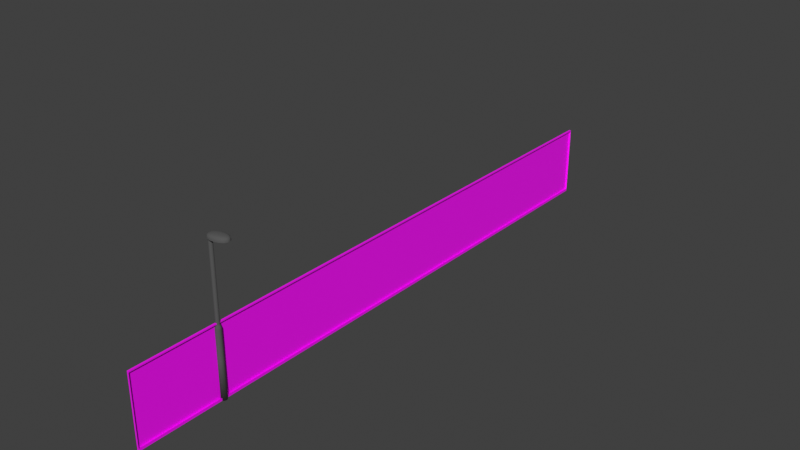 # Source: street_assets.blend  (saved by Blender 5.1.16; exported with 4.5.12 LTS)
import bpy
from mathutils import Matrix  # noqa: F401  (used for matrix-valued properties, if any)

bpy.ops.wm.read_factory_settings(use_empty=True)
scene = bpy.context.scene
scene.name = 'Scene'

# ---- collections
col_street_lamp = bpy.data.collections.new('street_lamp'); scene.collection.children.link(col_street_lamp)
col_fence = bpy.data.collections.new('fence'); scene.collection.children.link(col_fence)
col_helpers = bpy.data.collections.new('helpers'); scene.collection.children.link(col_helpers)

# ---- images (referenced by path relative to the original .blend; pixels are not part of the script)
import os
ASSET_DIR = os.environ.get("B2B_ASSET_DIR", "")  # directory of the original .blend (textures are referenced by path, not embedded)
HERE = os.path.dirname(os.path.abspath(__file__))  # packed textures are extracted next to this script under _unpacked/

def load_image(name, relpath, width, height, colorspace="sRGB"):
    """Load a texture the original file referenced (path relative to the .blend, or extracted next to this script)."""
    p = next((c for c in (os.path.join(HERE, relpath), os.path.join(ASSET_DIR, relpath)) if relpath and os.path.exists(c)), "")
    if p:
        img = bpy.data.images.load(p, check_existing=True)
        img.name = name
    else:  # same state as the original file: an image datablock whose file is absent (Cycles renders it pink)
        img = bpy.data.images.new(name, width, height)
        img.source = "FILE"
        img.filepath = "//" + (relpath or name)
    img.colorspace_settings.name = colorspace
    return img
img_fence_png_001 = load_image('fence.png.001', 'fence.png', 1024, 1024, 'sRGB')

# ---- materials (node trees are filled in below, after node groups)
mat_vertex_colors = bpy.data.materials.new('vertex_colors')
mat_fence_entrance_001 = bpy.data.materials.new('fence_entrance.001')

# ---- material node trees
mat_vertex_colors.use_nodes = True; mat_vertex_colors.node_tree.nodes.clear()
_N = mat_vertex_colors.node_tree.nodes; _L = mat_vertex_colors.node_tree.links
n0 = _N.new('ShaderNodeBsdfPrincipled'); n0.name = 'Principled BSDF'; n0.location = (-200, 100)
n0.inputs[2].default_value = 1.0
n1 = _N.new('ShaderNodeOutputMaterial'); n1.name = 'Material Output'; n1.location = (200, 100)
n2 = _N.new('ShaderNodeVertexColor'); n2.name = 'Color Attribute'; n2.location = (-390, 60)
_L.new(n0.outputs[0], n1.inputs[0])
_L.new(n2.outputs[0], n0.inputs[0])
n1.is_active_output = True
mat_fence_entrance_001.use_nodes = True; mat_fence_entrance_001.node_tree.nodes.clear()
_N = mat_fence_entrance_001.node_tree.nodes; _L = mat_fence_entrance_001.node_tree.links
n0 = _N.new('ShaderNodeBsdfPrincipled'); n0.name = 'Principled BSDF'; n0.location = (-200, 100)
n1 = _N.new('ShaderNodeOutputMaterial'); n1.name = 'Material Output'; n1.location = (200, 100)
n2 = _N.new('ShaderNodeTexImage'); n2.name = 'Image Texture'; n2.location = (-597, 73)
n2.image = img_fence_png_001
n3 = _N.new('ShaderNodeMapping'); n3.name = 'Mapping'; n3.location = (-777, 33)
n4 = _N.new('ShaderNodeTexCoord'); n4.name = 'Texture Coordinate'; n4.location = (-957, 33)
_L.new(n0.outputs[0], n1.inputs[0])
_L.new(n2.outputs[0], n0.inputs[0])
_L.new(n2.outputs[1], n0.inputs[4])
_L.new(n3.outputs[0], n2.inputs[0])
_L.new(n4.outputs[2], n3.inputs[0])
n1.is_active_output = True

# ---- world
world_world = bpy.data.worlds.new('World'); scene.world = world_world
world_world.use_nodes = True; world_world.node_tree.nodes.clear()
_N = world_world.node_tree.nodes; _L = world_world.node_tree.links
n0 = _N.new('ShaderNodeOutputWorld'); n0.name = 'World Output'; n0.location = (300, 300)
n1 = _N.new('ShaderNodeBackground'); n1.name = 'Background'; n1.location = (10, 300)
n1.inputs[0].default_value = (0.05088, 0.05088, 0.05088, 1.0)
_L.new(n1.outputs[0], n0.inputs[0])
n0.is_active_output = True
world_world.color = (0.05088, 0.05088, 0.05088)
world_world.use_sun_shadow = False
world_world.sun_shadow_jitter_overblur = 0.0

# ---- meshes
me_cylinder_001 = bpy.data.meshes.new('Cylinder.001')
me_cylinder_001.from_pydata([(1.234e-07, 0.1239, 0.0), (1.234e-07, 0.08211, 6.052), (0.07284, 0.1003, 0.0), (0.04826, 0.06643, 6.052), (0.1179, 0.03829, 0.0), (0.07809, 0.02537, 6.052), (0.1179, -0.03829, 0.0), (0.07809, -0.02537, 6.052), (0.07284, -0.1003, 0.0), (0.04826, -0.06643, 6.052), (1.234e-07, -0.1239, 0.0), (1.234e-07, -0.08211, 6.052), (-0.07284, -0.1003, 0.0), (-0.04826, -0.06643, 6.052), (-0.1179, -0.03829, 0.0), (-0.07809, -0.02537, 6.052), (-0.1179, 0.03829, 0.0), (-0.07809, 0.02537, 6.052), (-0.07284, 0.1003, 0.0), (-0.04826, 0.06643, 6.052), (0.0943, -0.1377, 6.207), (0.0943, 0.1377, 6.207), (0.5583, -0.1377, 6.207), (0.5583, 0.1377, 6.207), (0.01697, -0.1836, 6.052), (0.01697, 0.1836, 6.052), (0.6356, 0.1836, 6.052), (0.6356, -0.1836, 6.052), (0.01863, -0.1826, 6.103), (0.03022, -0.1757, 6.149), (0.05881, -0.1587, 6.185), (0.06046, -0.08168, 6.214), (0.04347, 0.0, 6.218), (0.06046, 0.08168, 6.214), (0.1887, 0.1578, 6.214), (0.3263, 0.1678, 6.218), (0.4639, 0.1578, 6.214), (0.5921, 0.08168, 6.214), (0.6091, 0.0, 6.218), (0.5921, -0.08168, 6.214), (0.4639, -0.1578, 6.214), (0.3263, -0.1678, 6.218), (0.1887, -0.1578, 6.214), (0.05881, 0.1587, 6.185), (0.03022, 0.1757, 6.149), (0.01863, 0.1826, 6.103), (0.5938, 0.1587, 6.185), (0.6224, 0.1757, 6.149), (0.634, 0.1826, 6.103), (0.5938, -0.1587, 6.185), (0.6224, -0.1757, 6.149), (0.634, -0.1826, 6.103), (0.4955, -0.2352, 6.052), (0.3263, -0.2524, 6.052), (0.1571, -0.2352, 6.052), (0.7226, 0.1004, 6.052), (0.7516, 3.48e-09, 6.052), (0.7226, -0.1004, 6.052), (0.1571, 0.2352, 6.052), (0.3263, 0.2524, 6.052), (0.4955, 0.2352, 6.052), (-0.07002, -0.1004, 6.052), (-0.09902, -3.48e-09, 6.052), (-0.07002, 0.1004, 6.052), (-0.06793, -0.09985, 6.103), (-0.05324, -0.09606, 6.149), (-0.01404, -0.0876, 6.187), (-0.09679, 3.262e-09, 6.103), (-0.08112, 1.74e-09, 6.15), (-0.0387, 8.7e-10, 6.189), (-0.06793, 0.09985, 6.103), (-0.05324, 0.09606, 6.149), (-0.01404, 0.0876, 6.187), (0.158, 0.234, 6.103), (0.1644, 0.2252, 6.149), (0.1787, 0.202, 6.187), (0.3263, 0.2511, 6.103), (0.3263, 0.2418, 6.15), (0.3263, 0.2166, 6.189), (0.4945, 0.234, 6.103), (0.4882, 0.2252, 6.149), (0.4739, 0.202, 6.187), (0.7205, 0.09985, 6.103), (0.7058, 0.09606, 6.149), (0.6666, 0.0876, 6.187), (0.7494, -3.262e-09, 6.103), (0.7337, 0.0, 6.15), (0.6913, -8.7e-10, 6.189), (0.7205, -0.09985, 6.103), (0.7058, -0.09606, 6.149), (0.6666, -0.0876, 6.187), (0.4945, -0.234, 6.103), (0.4882, -0.2252, 6.149), (0.4739, -0.202, 6.187), (0.3263, -0.2511, 6.103), (0.3263, -0.2418, 6.15), (0.3263, -0.2166, 6.189), (0.158, -0.234, 6.103), (0.1644, -0.2252, 6.149), (0.1787, -0.202, 6.187), (0.473, 0.08705, 6.23), (0.3263, 0.09173, 6.236), (0.1796, 0.08705, 6.23), (0.4809, -1.522e-09, 6.236), (0.3263, 2.61e-09, 6.242), (0.1717, 1.957e-09, 6.236), (0.473, -0.08705, 6.23), (0.3263, -0.09173, 6.236), (0.1796, -0.08705, 6.23), (1.234e-07, 0.08211, 2.89), (0.04826, 0.06643, 2.89), (0.07809, 0.02537, 2.89), (0.07809, -0.02537, 2.89), (0.04826, -0.06643, 2.89), (1.234e-07, -0.08211, 2.89), (-0.04826, -0.06643, 2.89), (-0.07809, -0.02537, 2.89), (-0.07809, 0.02537, 2.89), (-0.04826, 0.06643, 2.89), (0.07284, 0.1003, 2.77), (0.1179, 0.03829, 2.77), (0.1179, -0.03829, 2.77), (0.07284, -0.1003, 2.77), (1.234e-07, -0.1239, 2.77), (-0.07284, -0.1003, 2.77), (-0.1179, -0.03829, 2.77), (-0.1179, 0.03829, 2.77), (-0.07284, 0.1003, 2.77), (1.234e-07, 0.1239, 2.77), (0.07284, 0.1003, 2.715), (0.1179, 0.03829, 2.715), (0.1179, -0.03829, 2.715), (0.07284, -0.1003, 2.715), (1.234e-07, -0.1239, 2.715), (-0.07284, -0.1003, 2.715), (-0.1179, -0.03829, 2.715), (-0.1179, 0.03829, 2.715), (-0.07284, 0.1003, 2.715), (1.234e-07, 0.1239, 2.715), (1.234e-07, 0.08211, 2.929), (0.04826, 0.06643, 2.929), (0.07809, 0.02537, 2.929), (0.07809, -0.02537, 2.929), (0.04826, -0.06643, 2.929), (1.234e-07, -0.08211, 2.929), (-0.04826, -0.06643, 2.929), (-0.07809, -0.02537, 2.929), (-0.07809, 0.02537, 2.929), (-0.04826, 0.06643, 2.929), (1.234e-07, 0.1152, 2.797), (-0.06773, 0.09322, 2.797), (-0.1096, 0.03561, 2.797), (-0.1096, -0.03561, 2.797), (-0.06773, -0.09322, 2.797), (1.234e-07, -0.1152, 2.797), (0.06773, -0.09322, 2.797), (0.1096, -0.03561, 2.797), (0.1096, 0.03561, 2.797), (0.06773, 0.09322, 2.797), (1.234e-07, 0.09102, 2.873), (0.0535, 0.07364, 2.873), (0.08657, 0.02813, 2.873), (0.08657, -0.02813, 2.873), (0.0535, -0.07364, 2.873), (1.234e-07, -0.09102, 2.873), (-0.0535, -0.07364, 2.873), (-0.08657, -0.02813, 2.873), (-0.08657, 0.02813, 2.873), (-0.0535, 0.07364, 2.873), (0.07284, 0.1003, 1.558), (0.1179, 0.03829, 1.558), (0.1179, -0.03829, 1.558), (0.07284, -0.1003, 1.558), (1.234e-07, -0.1239, 1.558), (-0.07284, -0.1003, 1.558), (-0.1179, -0.03829, 1.558), (-0.1179, 0.03829, 1.558), (-0.07284, 0.1003, 1.558), (1.234e-07, 0.1239, 1.558)], [], [(139, 1, 3, 140), (140, 3, 5, 141), (141, 5, 7, 142), (142, 7, 9, 143), (143, 9, 11, 144), (144, 11, 13, 145), (145, 13, 15, 146), (146, 15, 17, 147), (3, 1, 19, 17, 15, 13, 11, 9, 7, 5), (147, 17, 19, 148), (148, 19, 1, 139), (64, 65, 68, 67), (65, 66, 69, 68), (67, 68, 71, 70), (68, 69, 72, 71), (24, 28, 64, 61), (28, 29, 65, 64), (29, 30, 66, 65), (30, 20, 31, 66), (66, 31, 32, 69), (69, 32, 33, 72), (72, 33, 21, 43), (71, 72, 43, 44), (70, 71, 44, 45), (63, 70, 45, 25), (62, 67, 70, 63), (61, 64, 67, 62), (73, 74, 77, 76), (74, 75, 78, 77), (76, 77, 80, 79), (77, 78, 81, 80), (25, 45, 73, 58), (45, 44, 74, 73), (44, 43, 75, 74), (43, 21, 34, 75), (75, 34, 35, 78), (78, 35, 36, 81), (81, 36, 23, 46), (80, 81, 46, 47), (79, 80, 47, 48), (60, 79, 48, 26), (59, 76, 79, 60), (58, 73, 76, 59), (82, 83, 86, 85), (83, 84, 87, 86), (85, 86, 89, 88), (86, 87, 90, 89), (26, 48, 82, 55), (48, 47, 83, 82), (47, 46, 84, 83), (46, 23, 37, 84), (84, 37, 38, 87), (87, 38, 39, 90), (90, 39, 22, 49), (89, 90, 49, 50), (88, 89, 50, 51), (57, 88, 51, 27), (56, 85, 88, 57), (55, 82, 85, 56), (91, 92, 95, 94), (92, 93, 96, 95), (94, 95, 98, 97), (95, 96, 99, 98), (27, 51, 91, 52), (51, 50, 92, 91), (50, 49, 93, 92), (49, 22, 40, 93), (93, 40, 41, 96), (96, 41, 42, 99), (99, 42, 20, 30), (98, 99, 30, 29), (97, 98, 29, 28), (54, 97, 28, 24), (53, 94, 97, 54), (52, 91, 94, 53), (100, 101, 104, 103), (101, 102, 105, 104), (103, 104, 107, 106), (104, 105, 108, 107), (23, 36, 100, 37), (36, 35, 101, 100), (35, 34, 102, 101), (34, 21, 33, 102), (102, 33, 32, 105), (105, 32, 31, 108), (108, 31, 20, 42), (107, 108, 42, 41), (106, 107, 41, 40), (39, 106, 40, 22), (38, 103, 106, 39), (37, 100, 103, 38), (168, 118, 109, 159), (167, 117, 118, 168), (166, 116, 117, 167), (165, 115, 116, 166), (164, 114, 115, 165), (163, 113, 114, 164), (162, 112, 113, 163), (161, 111, 112, 162), (160, 110, 111, 161), (159, 109, 110, 160), (138, 128, 119, 129), (129, 119, 120, 130), (130, 120, 121, 131), (131, 121, 122, 132), (132, 122, 123, 133), (133, 123, 124, 134), (134, 124, 125, 135), (135, 125, 126, 136), (136, 126, 127, 137), (137, 127, 128, 138), (177, 137, 138, 178), (176, 136, 137, 177), (175, 135, 136, 176), (174, 134, 135, 175), (173, 133, 134, 174), (172, 132, 133, 173), (171, 131, 132, 172), (170, 130, 131, 171), (169, 129, 130, 170), (178, 138, 129, 169), (118, 148, 139, 109), (117, 147, 148, 118), (116, 146, 147, 117), (115, 145, 146, 116), (114, 144, 145, 115), (113, 143, 144, 114), (112, 142, 143, 113), (111, 141, 142, 112), (110, 140, 141, 111), (109, 139, 140, 110), (158, 160, 161, 157), (157, 161, 162, 156), (156, 162, 163, 155), (155, 163, 164, 154), (154, 164, 165, 153), (153, 165, 166, 152), (152, 166, 167, 151), (151, 167, 168, 150), (150, 168, 159, 149), (128, 149, 158, 119), (119, 158, 157, 120), (120, 157, 156, 121), (121, 156, 155, 122), (122, 155, 154, 123), (123, 154, 153, 124), (124, 153, 152, 125), (125, 152, 151, 126), (126, 151, 150, 127), (127, 150, 149, 128), (149, 159, 160, 158), (0, 178, 169, 2), (2, 169, 170, 4), (4, 170, 171, 6), (6, 171, 172, 8), (8, 172, 173, 10), (10, 173, 174, 12), (12, 174, 175, 14), (14, 175, 176, 16), (16, 176, 177, 18), (18, 177, 178, 0)])
me_cylinder_001.polygons.foreach_set('use_smooth', [True] * 161)
_uv = me_cylinder_001.uv_layers.new(name='UVMap')
_uv.uv.foreach_set('vector', [1.0, 1.159, 1.0, 1.862, 0.9, 1.862, 0.9, 1.159, 0.9, 1.159, 0.9, 1.862, 0.8, 1.862, 0.8, 1.159, 0.8, 1.159, 0.8, 1.862, 0.7, 1.862, 0.7, 1.159, 0.7, 1.159, 0.7, 1.862, 0.6, 1.862, 0.6, 1.159, 0.6, 1.159, 0.6, 1.862, 0.5, 1.862, 0.5, 1.159, 0.5, 1.159, 0.5, 1.862, 0.4, 1.862, 0.4, 1.159, 0.4, 1.159, 0.4, 1.862, 0.3, 1.862, 0.3, 1.159, 0.3, 1.159, 0.3, 1.862, 0.2, 1.862, 0.2, 1.159, 0.3911, 0.4442, 0.25, 0.49, 0.1089, 0.4442, 0.02175, 0.3242, 0.02175, 0.1758, 0.1089, 0.05584, 0.25, 0.01, 0.3911, 0.05584, 0.4783, 0.1758, 0.4783, 0.3242, 0.2, 1.159, 0.2, 1.862, 0.1, 1.862, 0.1, 1.159, 0.1, 1.159, 0.1, 1.862, -7.1e-08, 1.862, -7.281e-08, 1.159, 0.5312, 0.0625, 0.5625, 0.0625, 0.5625, 0.125, 0.5313, 0.125, 0.5625, 0.0625, 0.5938, 0.0625, 0.5938, 0.125, 0.5625, 0.125, 0.5313, 0.125, 0.5625, 0.125, 0.5625, 0.1875, 0.5313, 0.1875, 0.5625, 0.125, 0.5938, 0.125, 0.5938, 0.1875, 0.5625, 0.1875, 0.5, 0.0, 0.5313, 0.0, 0.5312, 0.0625, 0.5, 0.0625, 0.5313, 0.0, 0.5625, 0.0, 0.5625, 0.0625, 0.5312, 0.0625, 0.5625, 0.0, 0.5938, 0.0, 0.5938, 0.0625, 0.5625, 0.0625, 0.5938, 0.0, 0.625, 0.0, 0.625, 0.0625, 0.5938, 0.0625, 0.5938, 0.0625, 0.625, 0.0625, 0.625, 0.125, 0.5938, 0.125, 0.5938, 0.125, 0.625, 0.125, 0.625, 0.1875, 0.5938, 0.1875, 0.5938, 0.1875, 0.625, 0.1875, 0.625, 0.25, 0.5938, 0.25, 0.5625, 0.1875, 0.5938, 0.1875, 0.5938, 0.25, 0.5625, 0.25, 0.5313, 0.1875, 0.5625, 0.1875, 0.5625, 0.25, 0.5313, 0.25, 0.5, 0.1875, 0.5313, 0.1875, 0.5313, 0.25, 0.5, 0.25, 0.5, 0.125, 0.5313, 0.125, 0.5313, 0.1875, 0.5, 0.1875, 0.5, 0.0625, 0.5312, 0.0625, 0.5313, 0.125, 0.5, 0.125, 0.5313, 0.3125, 0.5625, 0.3125, 0.5625, 0.375, 0.5313, 0.375, 0.5625, 0.3125, 0.5938, 0.3125, 0.5938, 0.375, 0.5625, 0.375, 0.5313, 0.375, 0.5625, 0.375, 0.5626, 0.4375, 0.5313, 0.4375, 0.5625, 0.375, 0.5938, 0.375, 0.5939, 0.4375, 0.5626, 0.4375, 0.5, 0.25, 0.5313, 0.25, 0.5313, 0.3125, 0.5, 0.3125, 0.5313, 0.25, 0.5625, 0.25, 0.5625, 0.3125, 0.5313, 0.3125, 0.5625, 0.25, 0.5938, 0.25, 0.5938, 0.3125, 0.5625, 0.3125, 0.5938, 0.25, 0.625, 0.25, 0.625, 0.3125, 0.5938, 0.3125, 0.5938, 0.3125, 0.625, 0.3125, 0.625, 0.375, 0.5938, 0.375, 0.5938, 0.375, 0.625, 0.375, 0.625, 0.4375, 0.5939, 0.4375, 0.5939, 0.4375, 0.625, 0.4375, 0.625, 0.5, 0.5951, 0.5, 0.5626, 0.4375, 0.5939, 0.4375, 0.5951, 0.5, 0.5629, 0.5, 0.5313, 0.4375, 0.5626, 0.4375, 0.5629, 0.5, 0.5313, 0.5, 0.5, 0.4375, 0.5313, 0.4375, 0.5313, 0.5, 0.5, 0.5, 0.5, 0.375, 0.5313, 0.375, 0.5313, 0.4375, 0.5, 0.4375, 0.5, 0.3125, 0.5313, 0.3125, 0.5313, 0.375, 0.5, 0.375, 0.5314, 0.5625, 0.5637, 0.5625, 0.5642, 0.625, 0.5315, 0.625, 0.5637, 0.5625, 0.5984, 0.5625, 0.6, 0.625, 0.5642, 0.625, 0.5315, 0.625, 0.5642, 0.625, 0.5637, 0.6875, 0.5314, 0.6875, 0.5642, 0.625, 0.6, 0.625, 0.5984, 0.6875, 0.5637, 0.6875, 0.5, 0.5, 0.5313, 0.5, 0.5314, 0.5625, 0.5, 0.5625, 0.5313, 0.5, 0.5629, 0.5, 0.5637, 0.5625, 0.5314, 0.5625, 0.5629, 0.5, 0.5951, 0.5, 0.5984, 0.5625, 0.5637, 0.5625, 0.5951, 0.5, 0.625, 0.5, 0.6394, 0.5625, 0.5984, 0.5625, 0.5984, 0.5625, 0.6394, 0.5625, 0.6424, 0.625, 0.6, 0.625, 0.6, 0.625, 0.6424, 0.625, 0.6394, 0.6875, 0.5984, 0.6875, 0.5984, 0.6875, 0.6394, 0.6875, 0.625, 0.75, 0.5951, 0.75, 0.5637, 0.6875, 0.5984, 0.6875, 0.5951, 0.75, 0.5629, 0.75, 0.5314, 0.6875, 0.5637, 0.6875, 0.5629, 0.75, 0.5313, 0.75, 0.5, 0.6875, 0.5314, 0.6875, 0.5313, 0.75, 0.5, 0.75, 0.5, 0.625, 0.5315, 0.625, 0.5314, 0.6875, 0.5, 0.6875, 0.5, 0.5625, 0.5314, 0.5625, 0.5315, 0.625, 0.5, 0.625, 0.5313, 0.8125, 0.5626, 0.8125, 0.5625, 0.875, 0.5313, 0.875, 0.5626, 0.8125, 0.5939, 0.8125, 0.5938, 0.875, 0.5625, 0.875, 0.5313, 0.875, 0.5625, 0.875, 0.5625, 0.9375, 0.5312, 0.9375, 0.5625, 0.875, 0.5938, 0.875, 0.5938, 0.9375, 0.5625, 0.9375, 0.5, 0.75, 0.5313, 0.75, 0.5313, 0.8125, 0.5, 0.8125, 0.5313, 0.75, 0.5629, 0.75, 0.5626, 0.8125, 0.5313, 0.8125, 0.5629, 0.75, 0.5951, 0.75, 0.5939, 0.8125, 0.5626, 0.8125, 0.5951, 0.75, 0.625, 0.75, 0.625, 0.8125, 0.5939, 0.8125, 0.5939, 0.8125, 0.625, 0.8125, 0.625, 0.875, 0.5938, 0.875, 0.5938, 0.875, 0.625, 0.875, 0.625, 0.9375, 0.5938, 0.9375, 0.5938, 0.9375, 0.625, 0.9375, 0.625, 1.0, 0.5938, 1.0, 0.5625, 0.9375, 0.5938, 0.9375, 0.5938, 1.0, 0.5625, 1.0, 0.5312, 0.9375, 0.5625, 0.9375, 0.5625, 1.0, 0.5313, 1.0, 0.5, 0.9375, 0.5312, 0.9375, 0.5313, 1.0, 0.5, 1.0, 0.5, 0.875, 0.5313, 0.875, 0.5312, 0.9375, 0.5, 0.9375, 0.5, 0.8125, 0.5313, 0.8125, 0.5313, 0.875, 0.5, 0.875, 0.692, 0.5625, 0.7512, 0.5625, 0.7517, 0.625, 0.6938, 0.625, 0.7512, 0.5625, 0.8126, 0.5625, 0.8127, 0.625, 0.7517, 0.625, 0.6938, 0.625, 0.7517, 0.625, 0.7512, 0.6875, 0.692, 0.6875, 0.7517, 0.625, 0.8127, 0.625, 0.8126, 0.6875, 0.7512, 0.6875, 0.625, 0.5, 0.6875, 0.5, 0.692, 0.5625, 0.6394, 0.5625, 0.6875, 0.5, 0.75, 0.5, 0.7512, 0.5625, 0.692, 0.5625, 0.75, 0.5, 0.8125, 0.5, 0.8126, 0.5625, 0.7512, 0.5625, 0.8125, 0.5, 0.875, 0.5, 0.875, 0.5625, 0.8126, 0.5625, 0.8126, 0.5625, 0.875, 0.5625, 0.875, 0.625, 0.8127, 0.625, 0.8127, 0.625, 0.875, 0.625, 0.875, 0.6875, 0.8126, 0.6875, 0.8126, 0.6875, 0.875, 0.6875, 0.875, 0.75, 0.8125, 0.75, 0.7512, 0.6875, 0.8126, 0.6875, 0.8125, 0.75, 0.75, 0.75, 0.692, 0.6875, 0.7512, 0.6875, 0.75, 0.75, 0.6875, 0.75, 0.6394, 0.6875, 0.692, 0.6875, 0.6875, 0.75, 0.625, 0.75, 0.6424, 0.625, 0.6938, 0.625, 0.692, 0.6875, 0.6394, 0.6875, 0.6394, 0.5625, 0.692, 0.5625, 0.6938, 0.625, 0.6424, 0.625, 0.1054, 1.146, 0.1, 1.15, -7.283e-08, 1.15, -0.005428, 1.146, 0.2054, 1.146, 0.2, 1.15, 0.1, 1.15, 0.09457, 1.146, 0.3054, 1.146, 0.3, 1.15, 0.2, 1.15, 0.1946, 1.146, 0.4054, 1.146, 0.4, 1.15, 0.3, 1.15, 0.2946, 1.146, 0.5054, 1.146, 0.5, 1.15, 0.4, 1.15, 0.3946, 1.146, 0.6054, 1.146, 0.6, 1.15, 0.5, 1.15, 0.4946, 1.146, 0.7054, 1.146, 0.7, 1.15, 0.6, 1.15, 0.5946, 1.146, 0.8054, 1.146, 0.8, 1.15, 0.7, 1.15, 0.6946, 1.146, 0.9054, 1.146, 0.9, 1.15, 0.8, 1.15, 0.7946, 1.146, 1.005, 1.146, 1.0, 1.15, 0.9, 1.15, 0.8946, 1.146, 1.025, 1.111, 1.025, 1.123, 0.8745, 1.123, 0.8745, 1.111, 0.9255, 1.111, 0.9255, 1.123, 0.7745, 1.123, 0.7745, 1.111, 0.8255, 1.111, 0.8255, 1.123, 0.6745, 1.123, 0.6745, 1.111, 0.7255, 1.111, 0.7255, 1.123, 0.5745, 1.123, 0.5745, 1.111, 0.6255, 1.111, 0.6255, 1.123, 0.4745, 1.123, 0.4745, 1.111, 0.5255, 1.111, 0.5255, 1.123, 0.3745, 1.123, 0.3745, 1.111, 0.4255, 1.111, 0.4255, 1.123, 0.2745, 1.123, 0.2745, 1.111, 0.3255, 1.111, 0.3255, 1.123, 0.1745, 1.123, 0.1745, 1.111, 0.2255, 1.111, 0.2255, 1.123, 0.07454, 1.123, 0.07454, 1.111, 0.1255, 1.111, 0.1255, 1.123, -0.02546, 1.123, -0.02546, 1.111, 0.1255, 0.8505, 0.1255, 1.111, -0.02546, 1.111, -0.02546, 0.8505, 0.2255, 0.8505, 0.2255, 1.111, 0.07454, 1.111, 0.07454, 0.8505, 0.3255, 0.8505, 0.3255, 1.111, 0.1745, 1.111, 0.1745, 0.8505, 0.4255, 0.8505, 0.4255, 1.111, 0.2745, 1.111, 0.2745, 0.8505, 0.5255, 0.8505, 0.5255, 1.111, 0.3745, 1.111, 0.3745, 0.8505, 0.6255, 0.8505, 0.6255, 1.111, 0.4745, 1.111, 0.4745, 0.8505, 0.7255, 0.8505, 0.7255, 1.111, 0.5745, 1.111, 0.5745, 0.8505, 0.8255, 0.8505, 0.8255, 1.111, 0.6745, 1.111, 0.6745, 0.8505, 0.9255, 0.8505, 0.9255, 1.111, 0.7745, 1.111, 0.7745, 0.8505, 1.025, 0.8505, 1.025, 1.111, 0.8745, 1.111, 0.8745, 0.8505, 0.1, 1.15, 0.1, 1.159, -7.281e-08, 1.159, -7.283e-08, 1.15, 0.2, 1.15, 0.2, 1.159, 0.1, 1.159, 0.1, 1.15, 0.3, 1.15, 0.3, 1.159, 0.2, 1.159, 0.2, 1.15, 0.4, 1.15, 0.4, 1.159, 0.3, 1.159, 0.3, 1.15, 0.5, 1.15, 0.5, 1.159, 0.4, 1.159, 0.4, 1.15, 0.6, 1.15, 0.6, 1.159, 0.5, 1.159, 0.5, 1.15, 0.7, 1.15, 0.7, 1.159, 0.6, 1.159, 0.6, 1.15, 0.8, 1.15, 0.8, 1.159, 0.7, 1.159, 0.7, 1.15, 0.9, 1.15, 0.9, 1.159, 0.8, 1.159, 0.8, 1.15, 1.0, 1.15, 1.0, 1.159, 0.9, 1.159, 0.9, 1.15, 0.9202, 1.132, 0.9054, 1.146, 0.7946, 1.146, 0.7798, 1.132, 0.8202, 1.132, 0.8054, 1.146, 0.6946, 1.146, 0.6798, 1.132, 0.7202, 1.132, 0.7054, 1.146, 0.5946, 1.146, 0.5798, 1.132, 0.6202, 1.132, 0.6054, 1.146, 0.4946, 1.146, 0.4798, 1.132, 0.5202, 1.132, 0.5054, 1.146, 0.3946, 1.146, 0.3798, 1.132, 0.4202, 1.132, 0.4054, 1.146, 0.2946, 1.146, 0.2798, 1.132, 0.3202, 1.132, 0.3054, 1.146, 0.1946, 1.146, 0.1798, 1.132, 0.2202, 1.132, 0.2054, 1.146, 0.09457, 1.146, 0.07984, 1.132, 0.1202, 1.132, 0.1054, 1.146, -0.005428, 1.146, -0.02016, 1.132, 1.025, 1.126, 1.02, 1.132, 0.8798, 1.132, 0.8745, 1.126, 0.9255, 1.126, 0.9202, 1.132, 0.7798, 1.132, 0.7745, 1.126, 0.8255, 1.126, 0.8202, 1.132, 0.6798, 1.132, 0.6745, 1.126, 0.7255, 1.126, 0.7202, 1.132, 0.5798, 1.132, 0.5745, 1.126, 0.6255, 1.126, 0.6202, 1.132, 0.4798, 1.132, 0.4745, 1.126, 0.5255, 1.126, 0.5202, 1.132, 0.3798, 1.132, 0.3745, 1.126, 0.4255, 1.126, 0.4202, 1.132, 0.2798, 1.132, 0.2745, 1.126, 0.3255, 1.126, 0.3202, 1.132, 0.1798, 1.132, 0.1745, 1.126, 0.2255, 1.126, 0.2202, 1.132, 0.07984, 1.132, 0.07454, 1.126, 0.1255, 1.126, 0.1202, 1.132, -0.02016, 1.132, -0.02546, 1.126, 1.02, 1.132, 1.005, 1.146, 0.8946, 1.146, 0.8798, 1.132, 1.025, 0.5, 1.025, 0.8505, 0.8745, 0.8505, 0.8745, 0.5, 0.9255, 0.5, 0.9255, 0.8505, 0.7745, 0.8505, 0.7745, 0.5, 0.8255, 0.5, 0.8255, 0.8505, 0.6745, 0.8505, 0.6745, 0.5, 0.7255, 0.5, 0.7255, 0.8505, 0.5745, 0.8505, 0.5745, 0.5, 0.6255, 0.5, 0.6255, 0.8505, 0.4745, 0.8505, 0.4745, 0.5, 0.5255, 0.5, 0.5255, 0.8505, 0.3745, 0.8505, 0.3745, 0.5, 0.4255, 0.5, 0.4255, 0.8505, 0.2745, 0.8505, 0.2745, 0.5, 0.3255, 0.5, 0.3255, 0.8505, 0.1745, 0.8505, 0.1745, 0.5, 0.2255, 0.5, 0.2255, 0.8505, 0.07454, 0.8505, 0.07454, 0.5, 0.1255, 0.5, 0.1255, 0.8505, -0.02546, 0.8505, -0.02546, 0.5])
_ca = me_cylinder_001.color_attributes.new('Attribute', 'BYTE_COLOR', 'CORNER')
_ca.data.foreach_set('color', [0.08866, 0.08866, 0.08866, 1.0, 0.08866, 0.08866, 0.08866, 1.0, 0.08866, 0.08866, 0.08866, 1.0, 0.08866, 0.08866, 0.08866, 1.0, 0.08866, 0.08866, 0.08866, 1.0, 0.08866, 0.08866, 0.08866, 1.0, 0.08866, 0.08866, 0.08866, 1.0, 0.08866, 0.08866, 0.08866, 1.0, 0.08866, 0.08866, 0.08866, 1.0, 0.08866, 0.08866, 0.08866, 1.0, 0.08866, 0.08866, 0.08866, 1.0, 0.08866, 0.08866, 0.08866, 1.0, 0.08866, 0.08866, 0.08866, 1.0, 0.08866, 0.08866, 0.08866, 1.0, 0.08866, 0.08866, 0.08866, 1.0, 0.08866, 0.08866, 0.08866, 1.0, 0.08866, 0.08866, 0.08866, 1.0, 0.08866, 0.08866, 0.08866, 1.0, 0.08866, 0.08866, 0.08866, 1.0, 0.08866, 0.08866, 0.08866, 1.0, 0.08866, 0.08866, 0.08866, 1.0, 0.08866, 0.08866, 0.08866, 1.0, 0.08866, 0.08866, 0.08866, 1.0, 0.08866, 0.08866, 0.08866, 1.0, 0.08866, 0.08866, 0.08866, 1.0, 0.08866, 0.08866, 0.08866, 1.0, 0.08866, 0.08866, 0.08866, 1.0, 0.08866, 0.08866, 0.08866, 1.0, 0.08866, 0.08866, 0.08866, 1.0, 0.08866, 0.08866, 0.08866, 1.0, 0.08866, 0.08866, 0.08866, 1.0, 0.08866, 0.08866, 0.08866, 1.0, 0.08866, 0.08866, 0.08866, 1.0, 0.08866, 0.08866, 0.08866, 1.0, 0.08866, 0.08866, 0.08866, 1.0, 0.08866, 0.08866, 0.08866, 1.0, 0.08866, 0.08866, 0.08866, 1.0, 0.08866, 0.08866, 0.08866, 1.0, 0.08866, 0.08866, 0.08866, 1.0, 0.08866, 0.08866, 0.08866, 1.0, 0.08866, 0.08866, 0.08866, 1.0, 0.08866, 0.08866, 0.08866, 1.0, 0.08866, 0.08866, 0.08866, 1.0, 0.08866, 0.08866, 0.08866, 1.0, 0.08866, 0.08866, 0.08866, 1.0, 0.08866, 0.08866, 0.08866, 1.0, 0.08866, 0.08866, 0.08866, 1.0, 0.08866, 0.08866, 0.08866, 1.0, 0.08866, 0.08866, 0.08866, 1.0, 0.08866, 0.08866, 0.08866, 1.0, 0.08866, 0.08866, 0.08866, 1.0, 0.08866, 0.08866, 0.08866, 1.0, 0.08866, 0.08866, 0.08866, 1.0, 0.08866, 0.08866, 0.08866, 1.0, 0.08866, 0.08866, 0.08866, 1.0, 0.08866, 0.08866, 0.08866, 1.0, 0.08866, 0.08866, 0.08866, 1.0, 0.08866, 0.08866, 0.08866, 1.0, 0.08866, 0.08866, 0.08866, 1.0, 0.08866, 0.08866, 0.08866, 1.0, 0.08866, 0.08866, 0.08866, 1.0, 0.08866, 0.08866, 0.08866, 1.0, 0.08866, 0.08866, 0.08866, 1.0, 0.08866, 0.08866, 0.08866, 1.0, 0.08866, 0.08866, 0.08866, 1.0, 0.08866, 0.08866, 0.08866, 1.0, 0.08866, 0.08866, 0.08866, 1.0, 0.08866, 0.08866, 0.08866, 1.0, 0.08866, 0.08866, 0.08866, 1.0, 0.08866, 0.08866, 0.08866, 1.0, 0.08866, 0.08866, 0.08866, 1.0, 0.08866, 0.08866, 0.08866, 1.0, 0.08866, 0.08866, 0.08866, 1.0, 0.08866, 0.08866, 0.08866, 1.0, 0.08866, 0.08866, 0.08866, 1.0, 0.08866, 0.08866, 0.08866, 1.0, 0.08866, 0.08866, 0.08866, 1.0, 0.08866, 0.08866, 0.08866, 1.0, 0.08866, 0.08866, 0.08866, 1.0, 0.08866, 0.08866, 0.08866, 1.0, 0.08866, 0.08866, 0.08866, 1.0, 0.08866, 0.08866, 0.08866, 1.0, 0.08866, 0.08866, 0.08866, 1.0, 0.08866, 0.08866, 0.08866, 1.0, 0.08866, 0.08866, 0.08866, 1.0, 0.08866, 0.08866, 0.08866, 1.0, 0.08866, 0.08866, 0.08866, 1.0, 0.08866, 0.08866, 0.08866, 1.0, 0.08866, 0.08866, 0.08866, 1.0, 0.08866, 0.08866, 0.08866, 1.0, 0.08866, 0.08866, 0.08866, 1.0, 0.08866, 0.08866, 0.08866, 1.0, 0.08866, 0.08866, 0.08866, 1.0, 0.08866, 0.08866, 0.08866, 1.0, 0.08866, 0.08866, 0.08866, 1.0, 0.08866, 0.08866, 0.08866, 1.0, 0.08866, 0.08866, 0.08866, 1.0, 0.08866, 0.08866, 0.08866, 1.0, 0.08866, 0.08866, 0.08866, 1.0, 0.08866, 0.08866, 0.08866, 1.0, 0.08866, 0.08866, 0.08866, 1.0, 0.08866, 0.08866, 0.08866, 1.0, 0.08866, 0.08866, 0.08866, 1.0, 0.08866, 0.08866, 0.08866, 1.0, 0.08866, 0.08866, 0.08866, 1.0, 0.08866, 0.08866, 0.08866, 1.0, 0.08866, 0.08866, 0.08866, 1.0, 0.08866, 0.08866, 0.08866, 1.0, 0.08866, 0.08866, 0.08866, 1.0, 0.08866, 0.08866, 0.08866, 1.0, 0.08866, 0.08866, 0.08866, 1.0, 0.08866, 0.08866, 0.08866, 1.0, 0.08866, 0.08866, 0.08866, 1.0, 0.08866, 0.08866, 0.08866, 1.0, 0.08866, 0.08866, 0.08866, 1.0, 0.08866, 0.08866, 0.08866, 1.0, 0.08866, 0.08866, 0.08866, 1.0, 0.08866, 0.08866, 0.08866, 1.0, 0.08866, 0.08866, 0.08866, 1.0, 0.08866, 0.08866, 0.08866, 1.0, 0.08866, 0.08866, 0.08866, 1.0, 0.08866, 0.08866, 0.08866, 1.0, 0.08866, 0.08866, 0.08866, 1.0, 0.08866, 0.08866, 0.08866, 1.0, 0.08866, 0.08866, 0.08866, 1.0, 0.08866, 0.08866, 0.08866, 1.0, 0.08866, 0.08866, 0.08866, 1.0, 0.08866, 0.08866, 0.08866, 1.0, 0.08866, 0.08866, 0.08866, 1.0, 0.08866, 0.08866, 0.08866, 1.0, 0.08866, 0.08866, 0.08866, 1.0, 0.08866, 0.08866, 0.08866, 1.0, 0.08866, 0.08866, 0.08866, 1.0, 0.08866, 0.08866, 0.08866, 1.0, 0.08866, 0.08866, 0.08866, 1.0, 0.08866, 0.08866, 0.08866, 1.0, 0.08866, 0.08866, 0.08866, 1.0, 0.08866, 0.08866, 0.08866, 1.0, 0.08866, 0.08866, 0.08866, 1.0, 0.08866, 0.08866, 0.08866, 1.0, 0.08866, 0.08866, 0.08866, 1.0, 0.08866, 0.08866, 0.08866, 1.0, 0.08866, 0.08866, 0.08866, 1.0, 0.08866, 0.08866, 0.08866, 1.0, 0.08866, 0.08866, 0.08866, 1.0, 0.08866, 0.08866, 0.08866, 1.0, 0.08866, 0.08866, 0.08866, 1.0, 0.08866, 0.08866, 0.08866, 1.0, 0.08866, 0.08866, 0.08866, 1.0, 0.08866, 0.08866, 0.08866, 1.0, 0.08866, 0.08866, 0.08866, 1.0, 0.08866, 0.08866, 0.08866, 1.0, 0.08866, 0.08866, 0.08866, 1.0, 0.08866, 0.08866, 0.08866, 1.0, 0.08866, 0.08866, 0.08866, 1.0, 0.08866, 0.08866, 0.08866, 1.0, 0.08866, 0.08866, 0.08866, 1.0, 0.08866, 0.08866, 0.08866, 1.0, 0.08866, 0.08866, 0.08866, 1.0, 0.08866, 0.08866, 0.08866, 1.0, 0.08866, 0.08866, 0.08866, 1.0, 0.08866, 0.08866, 0.08866, 1.0, 0.08866, 0.08866, 0.08866, 1.0, 0.08866, 0.08866, 0.08866, 1.0, 0.08866, 0.08866, 0.08866, 1.0, 0.08866, 0.08866, 0.08866, 1.0, 0.08866, 0.08866, 0.08866, 1.0, 0.08866, 0.08866, 0.08866, 1.0, 0.08866, 0.08866, 0.08866, 1.0, 0.08866, 0.08866, 0.08866, 1.0, 0.08866, 0.08866, 0.08866, 1.0, 0.08866, 0.08866, 0.08866, 1.0, 0.08866, 0.08866, 0.08866, 1.0, 0.08866, 0.08866, 0.08866, 1.0, 0.08866, 0.08866, 0.08866, 1.0, 0.08866, 0.08866, 0.08866, 1.0, 0.08866, 0.08866, 0.08866, 1.0, 0.08866, 0.08866, 0.08866, 1.0, 0.08866, 0.08866, 0.08866, 1.0, 0.08866, 0.08866, 0.08866, 1.0, 0.08866, 0.08866, 0.08866, 1.0, 0.08866, 0.08866, 0.08866, 1.0, 0.08866, 0.08866, 0.08866, 1.0, 0.08866, 0.08866, 0.08866, 1.0, 0.08866, 0.08866, 0.08866, 1.0, 0.08866, 0.08866, 0.08866, 1.0, 0.08866, 0.08866, 0.08866, 1.0, 0.08866, 0.08866, 0.08866, 1.0, 0.08866, 0.08866, 0.08866, 1.0, 0.08866, 0.08866, 0.08866, 1.0, 0.08866, 0.08866, 0.08866, 1.0, 0.08866, 0.08866, 0.08866, 1.0, 0.08866, 0.08866, 0.08866, 1.0, 0.08866, 0.08866, 0.08866, 1.0, 0.08866, 0.08866, 0.08866, 1.0, 0.08866, 0.08866, 0.08866, 1.0, 0.08866, 0.08866, 0.08866, 1.0, 0.08866, 0.08866, 0.08866, 1.0, 0.08866, 0.08866, 0.08866, 1.0, 0.08866, 0.08866, 0.08866, 1.0, 0.08866, 0.08866, 0.08866, 1.0, 0.08866, 0.08866, 0.08866, 1.0, 0.08866, 0.08866, 0.08866, 1.0, 0.08866, 0.08866, 0.08866, 1.0, 0.08866, 0.08866, 0.08866, 1.0, 0.08866, 0.08866, 0.08866, 1.0, 0.08866, 0.08866, 0.08866, 1.0, 0.08866, 0.08866, 0.08866, 1.0, 0.08866, 0.08866, 0.08866, 1.0, 0.08866, 0.08866, 0.08866, 1.0, 0.08866, 0.08866, 0.08866, 1.0, 0.08866, 0.08866, 0.08866, 1.0, 0.08866, 0.08866, 0.08866, 1.0, 0.08866, 0.08866, 0.08866, 1.0, 0.08866, 0.08866, 0.08866, 1.0, 0.08866, 0.08866, 0.08866, 1.0, 0.08866, 0.08866, 0.08866, 1.0, 0.08866, 0.08866, 0.08866, 1.0, 0.08866, 0.08866, 0.08866, 1.0, 0.08866, 0.08866, 0.08866, 1.0, 0.08866, 0.08866, 0.08866, 1.0, 0.08866, 0.08866, 0.08866, 1.0, 0.08866, 0.08866, 0.08866, 1.0, 0.08866, 0.08866, 0.08866, 1.0, 0.08866, 0.08866, 0.08866, 1.0, 0.08866, 0.08866, 0.08866, 1.0, 0.08866, 0.08866, 0.08866, 1.0, 0.08866, 0.08866, 0.08866, 1.0, 0.08866, 0.08866, 0.08866, 1.0, 0.08866, 0.08866, 0.08866, 1.0, 0.08866, 0.08866, 0.08866, 1.0, 0.08866, 0.08866, 0.08866, 1.0, 0.08866, 0.08866, 0.08866, 1.0, 0.08866, 0.08866, 0.08866, 1.0, 0.08866, 0.08866, 0.08866, 1.0, 0.08866, 0.08866, 0.08866, 1.0, 0.08866, 0.08866, 0.08866, 1.0, 0.08866, 0.08866, 0.08866, 1.0, 0.08866, 0.08866, 0.08866, 1.0, 0.08866, 0.08866, 0.08866, 1.0, 0.08866, 0.08866, 0.08866, 1.0, 0.08866, 0.08866, 0.08866, 1.0, 0.08866, 0.08866, 0.08866, 1.0, 0.08866, 0.08866, 0.08866, 1.0, 0.08866, 0.08866, 0.08866, 1.0, 0.08866, 0.08866, 0.08866, 1.0, 0.08866, 0.08866, 0.08866, 1.0, 0.08866, 0.08866, 0.08866, 1.0, 0.08866, 0.08866, 0.08866, 1.0, 0.08866, 0.08866, 0.08866, 1.0, 0.08866, 0.08866, 0.08866, 1.0, 0.08866, 0.08866, 0.08866, 1.0, 0.08866, 0.08866, 0.08866, 1.0, 0.08866, 0.08866, 0.08866, 1.0, 0.08866, 0.08866, 0.08866, 1.0, 0.08866, 0.08866, 0.08866, 1.0, 0.08866, 0.08866, 0.08866, 1.0, 0.08866, 0.08866, 0.08866, 1.0, 0.08866, 0.08866, 0.08866, 1.0, 0.08866, 0.08866, 0.08866, 1.0, 0.08866, 0.08866, 0.08866, 1.0, 0.08866, 0.08866, 0.08866, 1.0, 0.08866, 0.08866, 0.08866, 1.0, 0.08866, 0.08866, 0.08866, 1.0, 0.08866, 0.08866, 0.08866, 1.0, 0.08866, 0.08866, 0.08866, 1.0, 0.08866, 0.08866, 0.08866, 1.0, 0.08866, 0.08866, 0.08866, 1.0, 0.08866, 0.08866, 0.08866, 1.0, 0.08866, 0.08866, 0.08866, 1.0, 0.08866, 0.08866, 0.08866, 1.0, 0.08866, 0.08866, 0.08866, 1.0, 0.08866, 0.08866, 0.08866, 1.0, 0.08866, 0.08866, 0.08866, 1.0, 0.08866, 0.08866, 0.08866, 1.0, 0.08866, 0.08866, 0.08866, 1.0, 0.08866, 0.08866, 0.08866, 1.0, 0.08866, 0.08866, 0.08866, 1.0, 0.08866, 0.08866, 0.08866, 1.0, 0.08866, 0.08866, 0.08866, 1.0, 0.08866, 0.08866, 0.08866, 1.0, 0.08866, 0.08866, 0.08866, 1.0, 0.08866, 0.08866, 0.08866, 1.0, 0.08866, 0.08866, 0.08866, 1.0, 0.08866, 0.08866, 0.08866, 1.0, 0.08866, 0.08866, 0.08866, 1.0, 0.08866, 0.08866, 0.08866, 1.0, 0.08866, 0.08866, 0.08866, 1.0, 0.08866, 0.08866, 0.08866, 1.0, 0.08866, 0.08866, 0.08866, 1.0, 0.08866, 0.08866, 0.08866, 1.0, 0.08866, 0.08866, 0.08866, 1.0, 0.08866, 0.08866, 0.08866, 1.0, 0.08866, 0.08866, 0.08866, 1.0, 0.08866, 0.08866, 0.08866, 1.0, 0.08866, 0.08866, 0.08866, 1.0, 0.08866, 0.08866, 0.08866, 1.0, 0.08866, 0.08866, 0.08866, 1.0, 0.08866, 0.08866, 0.08866, 1.0, 0.08866, 0.08866, 0.08866, 1.0, 0.08866, 0.08866, 0.08866, 1.0, 0.08866, 0.08866, 0.08866, 1.0, 0.08866, 0.08866, 0.08866, 1.0, 0.08866, 0.08866, 0.08866, 1.0, 0.08866, 0.08866, 0.08866, 1.0, 0.08866, 0.08866, 0.08866, 1.0, 0.08866, 0.08866, 0.08866, 1.0, 0.08866, 0.08866, 0.08866, 1.0, 0.08866, 0.08866, 0.08866, 1.0, 0.08866, 0.08866, 0.08866, 1.0, 0.08866, 0.08866, 0.08866, 1.0, 0.08866, 0.08866, 0.08866, 1.0, 0.08866, 0.08866, 0.08866, 1.0, 0.08866, 0.08866, 0.08866, 1.0, 0.08866, 0.08866, 0.08866, 1.0, 0.08866, 0.08866, 0.08866, 1.0, 0.08866, 0.08866, 0.08866, 1.0, 0.08866, 0.08866, 0.08866, 1.0, 0.08866, 0.08866, 0.08866, 1.0, 0.08866, 0.08866, 0.08866, 1.0, 0.08866, 0.08866, 0.08866, 1.0, 0.08866, 0.08866, 0.08866, 1.0, 0.08866, 0.08866, 0.08866, 1.0, 0.08866, 0.08866, 0.08866, 1.0, 0.08866, 0.08866, 0.08866, 1.0, 0.08866, 0.08866, 0.08866, 1.0, 0.08866, 0.08866, 0.08866, 1.0, 0.08866, 0.08866, 0.08866, 1.0, 0.08866, 0.08866, 0.08866, 1.0, 0.08866, 0.08866, 0.08866, 1.0, 0.08866, 0.08866, 0.08866, 1.0, 0.08866, 0.08866, 0.08866, 1.0, 0.08866, 0.08866, 0.08866, 1.0, 0.08866, 0.08866, 0.08866, 1.0, 0.08866, 0.08866, 0.08866, 1.0, 0.08866, 0.08866, 0.08866, 1.0, 0.08866, 0.08866, 0.08866, 1.0, 0.08866, 0.08866, 0.08866, 1.0, 0.08866, 0.08866, 0.08866, 1.0, 0.08866, 0.08866, 0.08866, 1.0, 0.08866, 0.08866, 0.08866, 1.0, 0.08866, 0.08866, 0.08866, 1.0, 0.08866, 0.08866, 0.08866, 1.0, 0.08866, 0.08866, 0.08866, 1.0, 0.08866, 0.08866, 0.08866, 1.0, 0.08866, 0.08866, 0.08866, 1.0, 0.08866, 0.08866, 0.08866, 1.0, 0.08866, 0.08866, 0.08866, 1.0, 0.08866, 0.08866, 0.08866, 1.0, 0.08866, 0.08866, 0.08866, 1.0, 0.08866, 0.08866, 0.08866, 1.0, 0.08866, 0.08866, 0.08866, 1.0, 0.08866, 0.08866, 0.08866, 1.0, 0.08866, 0.08866, 0.08866, 1.0, 0.08866, 0.08866, 0.08866, 1.0, 0.08866, 0.08866, 0.08866, 1.0, 0.08866, 0.08866, 0.08866, 1.0, 0.08866, 0.08866, 0.08866, 1.0, 0.08866, 0.08866, 0.08866, 1.0, 0.08866, 0.08866, 0.08866, 1.0, 0.08866, 0.08866, 0.08866, 1.0, 0.08866, 0.08866, 0.08866, 1.0, 0.08866, 0.08866, 0.08866, 1.0, 0.08866, 0.08866, 0.08866, 1.0, 0.08866, 0.08866, 0.08866, 1.0, 0.08866, 0.08866, 0.08866, 1.0, 0.08866, 0.08866, 0.08866, 1.0, 0.08866, 0.08866, 0.08866, 1.0, 0.08866, 0.08866, 0.08866, 1.0, 0.08866, 0.08866, 0.08866, 1.0, 0.08866, 0.08866, 0.08866, 1.0, 0.08866, 0.08866, 0.08866, 1.0, 0.08866, 0.08866, 0.08866, 1.0, 0.08866, 0.08866, 0.08866, 1.0, 0.08866, 0.08866, 0.08866, 1.0, 0.08866, 0.08866, 0.08866, 1.0, 0.08866, 0.08866, 0.08866, 1.0, 0.08866, 0.08866, 0.08866, 1.0, 0.08866, 0.08866, 0.08866, 1.0, 0.08866, 0.08866, 0.08866, 1.0, 0.08866, 0.08866, 0.08866, 1.0, 0.08866, 0.08866, 0.08866, 1.0, 0.08866, 0.08866, 0.08866, 1.0, 0.08866, 0.08866, 0.08866, 1.0, 0.08866, 0.08866, 0.08866, 1.0, 0.08866, 0.08866, 0.08866, 1.0, 0.08866, 0.08866, 0.08866, 1.0, 0.08866, 0.08866, 0.08866, 1.0, 0.08866, 0.08866, 0.08866, 1.0, 0.08866, 0.08866, 0.08866, 1.0, 0.08866, 0.08866, 0.08866, 1.0, 0.08866, 0.08866, 0.08866, 1.0, 0.08866, 0.08866, 0.08866, 1.0, 0.08866, 0.08866, 0.08866, 1.0, 0.08866, 0.08866, 0.08866, 1.0, 0.08866, 0.08866, 0.08866, 1.0, 0.08866, 0.08866, 0.08866, 1.0, 0.08866, 0.08866, 0.08866, 1.0, 0.08866, 0.08866, 0.08866, 1.0, 0.08866, 0.08866, 0.08866, 1.0, 0.08866, 0.08866, 0.08866, 1.0, 0.08866, 0.08866, 0.08866, 1.0, 0.08866, 0.08866, 0.08866, 1.0, 0.08866, 0.08866, 0.08866, 1.0, 0.08866, 0.08866, 0.08866, 1.0, 0.08866, 0.08866, 0.08866, 1.0, 0.08866, 0.08866, 0.08866, 1.0, 0.08866, 0.08866, 0.08866, 1.0, 0.08866, 0.08866, 0.08866, 1.0, 0.08866, 0.08866, 0.08866, 1.0, 0.08866, 0.08866, 0.08866, 1.0, 0.08866, 0.08866, 0.08866, 1.0, 0.08866, 0.08866, 0.08866, 1.0, 0.08866, 0.08866, 0.08866, 1.0, 0.08866, 0.08866, 0.08866, 1.0, 0.08866, 0.08866, 0.08866, 1.0, 0.08866, 0.08866, 0.08866, 1.0, 0.08866, 0.08866, 0.08866, 1.0, 0.08866, 0.08866, 0.08866, 1.0, 0.08866, 0.08866, 0.08866, 1.0, 0.08866, 0.08866, 0.08866, 1.0, 0.08866, 0.08866, 0.08866, 1.0, 0.08866, 0.08866, 0.08866, 1.0, 0.08866, 0.08866, 0.08866, 1.0, 0.08866, 0.08866, 0.08866, 1.0, 0.08866, 0.08866, 0.08866, 1.0, 0.08866, 0.08866, 0.08866, 1.0, 0.08866, 0.08866, 0.08866, 1.0, 0.08866, 0.08866, 0.08866, 1.0, 0.08866, 0.08866, 0.08866, 1.0, 0.08866, 0.08866, 0.08866, 1.0, 0.08866, 0.08866, 0.08866, 1.0, 0.08866, 0.08866, 0.08866, 1.0, 0.08866, 0.08866, 0.08866, 1.0, 0.08866, 0.08866, 0.08866, 1.0, 0.08866, 0.08866, 0.08866, 1.0, 0.08866, 0.08866, 0.08866, 1.0, 0.08866, 0.08866, 0.08866, 1.0, 0.08866, 0.08866, 0.08866, 1.0, 0.08866, 0.08866, 0.08866, 1.0, 0.08866, 0.08866, 0.08866, 1.0, 0.08866, 0.08866, 0.08866, 1.0, 0.08866, 0.08866, 0.08866, 1.0, 0.08866, 0.08866, 0.08866, 1.0, 0.08866, 0.08866, 0.08866, 1.0, 0.08866, 0.08866, 0.08866, 1.0, 0.08866, 0.08866, 0.08866, 1.0, 0.08866, 0.08866, 0.08866, 1.0, 0.08866, 0.08866, 0.08866, 1.0, 0.08866, 0.08866, 0.08866, 1.0, 0.08866, 0.08866, 0.08866, 1.0, 0.08866, 0.08866, 0.08866, 1.0, 0.08866, 0.08866, 0.08866, 1.0, 0.08866, 0.08866, 0.08866, 1.0, 0.08866, 0.08866, 0.08866, 1.0, 0.08866, 0.08866, 0.08866, 1.0, 0.08866, 0.08866, 0.08866, 1.0, 0.08866, 0.08866, 0.08866, 1.0, 0.08866, 0.08866, 0.08866, 1.0, 0.08866, 0.08866, 0.08866, 1.0, 0.08866, 0.08866, 0.08866, 1.0, 0.08866, 0.08866, 0.08866, 1.0, 0.08866, 0.08866, 0.08866, 1.0, 0.08866, 0.08866, 0.08866, 1.0, 0.08866, 0.08866, 0.08866, 1.0, 0.08866, 0.08866, 0.08866, 1.0, 0.08866, 0.08866, 0.08866, 1.0, 0.08866, 0.08866, 0.08866, 1.0, 0.08866, 0.08866, 0.08866, 1.0, 0.08866, 0.08866, 0.08866, 1.0, 0.08866, 0.08866, 0.08866, 1.0, 0.08866, 0.08866, 0.08866, 1.0, 0.08866, 0.08866, 0.08866, 1.0, 0.08866, 0.08866, 0.08866, 1.0, 0.08866, 0.08866, 0.08866, 1.0, 0.08866, 0.08866, 0.08866, 1.0, 0.08866, 0.08866, 0.08866, 1.0, 0.08866, 0.08866, 0.08866, 1.0, 0.08866, 0.08866, 0.08866, 1.0, 0.08866, 0.08866, 0.08866, 1.0, 0.08866, 0.08866, 0.08866, 1.0, 0.08866, 0.08866, 0.08866, 1.0, 0.08866, 0.08866, 0.08866, 1.0, 0.08866, 0.08866, 0.08866, 1.0, 0.08866, 0.08866, 0.08866, 1.0, 0.08866, 0.08866, 0.08866, 1.0, 0.08866, 0.08866, 0.08866, 1.0, 0.08866, 0.08866, 0.08866, 1.0, 0.08866, 0.08866, 0.08866, 1.0, 0.08866, 0.08866, 0.08866, 1.0, 0.08866, 0.08866, 0.08866, 1.0, 0.08866, 0.08866, 0.08866, 1.0, 0.08866, 0.08866, 0.08866, 1.0, 0.08866, 0.08866, 0.08866, 1.0, 0.08866, 0.08866, 0.08866, 1.0, 0.08866, 0.08866, 0.08866, 1.0, 0.08866, 0.08866, 0.08866, 1.0, 0.08866, 0.08866, 0.08866, 1.0, 0.08866, 0.08866, 0.08866, 1.0, 0.08866, 0.08866, 0.08866, 1.0, 0.08866, 0.08866, 0.08866, 1.0, 0.08866, 0.08866, 0.08866, 1.0, 0.08866, 0.08866, 0.08866, 1.0, 0.08866, 0.08866, 0.08866, 1.0, 0.08866, 0.08866, 0.08866, 1.0, 0.08866, 0.08866, 0.08866, 1.0, 0.08866, 0.08866, 0.08866, 1.0, 0.08866, 0.08866, 0.08866, 1.0, 0.08866, 0.08866, 0.08866, 1.0, 0.08866, 0.08866, 0.08866, 1.0, 0.08866, 0.08866, 0.08866, 1.0, 0.08866, 0.08866, 0.08866, 1.0, 0.08866, 0.08866, 0.08866, 1.0, 0.08866, 0.08866, 0.08866, 1.0, 0.08866, 0.08866, 0.08866, 1.0, 0.08866, 0.08866, 0.08866, 1.0, 0.08866, 0.08866, 0.08866, 1.0, 0.08866, 0.08866, 0.08866, 1.0, 0.08866, 0.08866, 0.08866, 1.0, 0.08866, 0.08866, 0.08866, 1.0, 0.08866, 0.08866, 0.08866, 1.0, 0.08866, 0.08866, 0.08866, 1.0, 0.08866, 0.08866, 0.08866, 1.0, 0.08866, 0.08866, 0.08866, 1.0, 0.08866, 0.08866, 0.08866, 1.0, 0.08866, 0.08866, 0.08866, 1.0, 0.08866, 0.08866, 0.08866, 1.0, 0.08866, 0.08866, 0.08866, 1.0, 0.08866, 0.08866, 0.08866, 1.0, 0.08866, 0.08866, 0.08866, 1.0, 0.08866, 0.08866, 0.08866, 1.0, 0.08866, 0.08866, 0.08866, 1.0, 0.08866, 0.08866, 0.08866, 1.0, 0.08866, 0.08866, 0.08866, 1.0, 0.08866, 0.08866, 0.08866, 1.0, 0.08866, 0.08866, 0.08866, 1.0, 0.08866, 0.08866, 0.08866, 1.0, 0.08866, 0.08866, 0.08866, 1.0, 0.08866, 0.08866, 0.08866, 1.0, 0.08866, 0.08866, 0.08866, 1.0, 0.08866, 0.08866, 0.08866, 1.0, 0.08866, 0.08866, 0.08866, 1.0, 0.08866, 0.08866, 0.08866, 1.0, 0.08866, 0.08866, 0.08866, 1.0, 0.08866, 0.08866, 0.08866, 1.0, 0.08866, 0.08866, 0.08866, 1.0, 0.08866, 0.08866, 0.08866, 1.0, 0.08866, 0.08866, 0.08866, 1.0, 0.08866, 0.08866, 0.08866, 1.0, 0.08866, 0.08866, 0.08866, 1.0, 0.08866, 0.08866, 0.08866, 1.0, 0.08866, 0.08866, 0.08866, 1.0, 0.08866, 0.08866, 0.08866, 1.0, 0.08866, 0.08866, 0.08866, 1.0, 0.08866, 0.08866, 0.08866, 1.0, 0.08866, 0.08866, 0.08866, 1.0, 0.08866, 0.08866, 0.08866, 1.0, 0.08866, 0.08866, 0.08866, 1.0, 0.08866, 0.08866, 0.08866, 1.0, 0.08866, 0.08866, 0.08866, 1.0, 0.08866, 0.08866, 0.08866, 1.0, 0.08866, 0.08866, 0.08866, 1.0, 0.08866, 0.08866, 0.08866, 1.0, 0.08866, 0.08866, 0.08866, 1.0, 0.08866, 0.08866, 0.08866, 1.0, 0.08866, 0.08866, 0.08866, 1.0, 0.08866, 0.08866, 0.08866, 1.0, 0.08866, 0.08866, 0.08866, 1.0, 0.08866, 0.08866, 0.08866, 1.0, 0.08866, 0.08866, 0.08866, 1.0, 0.08866, 0.08866, 0.08866, 1.0, 0.08866, 0.08866, 0.08866, 1.0, 0.08866, 0.08866, 0.08866, 1.0, 0.08866, 0.08866, 0.08866, 1.0, 0.08866, 0.08866, 0.08866, 1.0, 0.08866, 0.08866, 0.08866, 1.0, 0.08866, 0.08866, 0.08866, 1.0, 0.08866, 0.08866, 0.08866, 1.0, 0.08866, 0.08866, 0.08866, 1.0, 0.08866, 0.08866, 0.08866, 1.0, 0.08866, 0.08866, 0.08866, 1.0, 0.08866, 0.08866, 0.08866, 1.0, 0.08866, 0.08866, 0.08866, 1.0, 0.08866, 0.08866, 0.08866, 1.0, 0.08866, 0.08866, 0.08866, 1.0, 0.08866, 0.08866, 0.08866, 1.0, 0.08866, 0.08866, 0.08866, 1.0, 0.08866, 0.08866, 0.08866, 1.0, 0.08866, 0.08866, 0.08866, 1.0, 0.08866, 0.08866, 0.08866, 1.0, 0.08866, 0.08866, 0.08866, 1.0, 0.08866, 0.08866, 0.08866, 1.0, 0.08866, 0.08866, 0.08866, 1.0, 0.08866, 0.08866, 0.08866, 1.0, 0.08866, 0.08866, 0.08866, 1.0, 0.08866, 0.08866, 0.08866, 1.0, 0.08866, 0.08866, 0.08866, 1.0, 0.08866, 0.08866, 0.08866, 1.0, 0.08866, 0.08866, 0.08866, 1.0, 0.08866, 0.08866, 0.08866, 1.0, 0.08866, 0.08866, 0.08866, 1.0, 0.08866, 0.08866, 0.08866, 1.0, 0.08866, 0.08866, 0.08866, 1.0, 0.08866, 0.08866, 0.08866, 1.0, 0.08866, 0.08866, 0.08866, 1.0, 0.08866, 0.08866, 0.08866, 1.0, 0.08866, 0.08866, 0.08866, 1.0, 0.08866, 0.08866, 0.08866, 1.0, 0.08866, 0.08866, 0.08866, 1.0, 0.08866, 0.08866, 0.08866, 1.0, 0.0, 0.0, 0.0, 1.0, 0.08866, 0.08866, 0.08866, 1.0, 0.08866, 0.08866, 0.08866, 1.0, 0.0, 0.0, 0.0, 1.0, 0.0, 0.0, 0.0, 1.0, 0.08866, 0.08866, 0.08866, 1.0, 0.08866, 0.08866, 0.08866, 1.0, 0.0, 0.0, 0.0, 1.0, 0.0, 0.0, 0.0, 1.0, 0.08866, 0.08866, 0.08866, 1.0, 0.08866, 0.08866, 0.08866, 1.0, 0.0, 0.0, 0.0, 1.0, 0.0, 0.0, 0.0, 1.0, 0.08866, 0.08866, 0.08866, 1.0, 0.08866, 0.08866, 0.08866, 1.0, 0.0, 0.0, 0.0, 1.0, 0.0, 0.0, 0.0, 1.0, 0.08866, 0.08866, 0.08866, 1.0, 0.08866, 0.08866, 0.08866, 1.0, 0.0, 0.0, 0.0, 1.0, 0.0, 0.0, 0.0, 1.0, 0.08866, 0.08866, 0.08866, 1.0, 0.08866, 0.08866, 0.08866, 1.0, 0.0, 0.0, 0.0, 1.0, 0.0, 0.0, 0.0, 1.0, 0.08866, 0.08866, 0.08866, 1.0, 0.08866, 0.08866, 0.08866, 1.0, 0.0, 0.0, 0.0, 1.0, 0.0, 0.0, 0.0, 1.0, 0.08866, 0.08866, 0.08866, 1.0, 0.08866, 0.08866, 0.08866, 1.0, 0.0, 0.0, 0.0, 1.0, 0.0, 0.0, 0.0, 1.0, 0.08866, 0.08866, 0.08866, 1.0, 0.08866, 0.08866, 0.08866, 1.0, 0.0, 0.0, 0.0, 1.0, 0.0, 0.0, 0.0, 1.0, 0.08866, 0.08866, 0.08866, 1.0, 0.08866, 0.08866, 0.08866, 1.0, 0.0, 0.0, 0.0, 1.0])
me_cylinder_001.materials.append(mat_vertex_colors)
me_cylinder_001.update()
me_cube_016 = bpy.data.meshes.new('Cube.016')
me_cube_016.from_pydata([(3.536, -0.03794, 0.0), (3.536, -0.03794, 2.969), (3.536, 0.03794, 0.0), (3.536, 0.03794, 2.969), (-20.89, -0.03794, 0.0), (-20.89, -0.03794, 2.969), (-20.89, 0.03794, 0.0), (-20.89, 0.03794, 2.969), (3.536, -0.03794, 2.921), (3.536, 0.03794, 2.921), (-20.89, 0.03794, 2.921), (-20.89, -0.03794, 2.921), (3.536, 0.03794, 0.1122), (-20.89, 0.03794, 0.1122), (-20.89, -0.03794, 0.1122), (3.536, -0.03794, 0.1122)], [], [(8, 9, 3, 1), (9, 10, 7, 3), (10, 11, 5, 7), (11, 8, 1, 5), (2, 0, 4, 6), (7, 5, 1, 3), (14, 15, 8, 11), (13, 14, 11, 10), (15, 12, 9, 8), (0, 2, 12, 15), (2, 6, 13, 12), (6, 4, 14, 13), (4, 0, 15, 14)])
_uv = me_cube_016.uv_layers.new(name='UVMap')
_uv.uv.foreach_set('vector', [-3.942, 0.9765, -3.942, 0.9765, -3.942, 0.9998, -3.942, 0.9998, -2.692, 0.9765, 16.99, 0.9765, 16.99, 0.9998, -2.692, 0.9998, 5.889, 0.9765, 5.889, 0.9765, 5.889, 0.9998, 5.889, 0.9998, 16.99, 0.9765, -2.692, 0.9765, -2.692, 0.9998, 16.99, 0.9998, -2.174, 0.02818, -2.174, 0.0005961, 12.56, 0.0005959, 12.56, 0.02818, 12.56, 0.02818, 12.56, 0.0005959, -2.174, 0.0005961, -2.174, 0.02818, 16.99, 0.08299, -2.692, 0.08299, -2.692, 0.9765, 16.99, 0.9765, 5.889, 0.08299, 5.889, 0.08299, 5.889, 0.9765, 5.889, 0.9765, -3.942, 0.08299, -3.942, 0.08299, -3.942, 0.9765, -3.942, 0.9765, -3.942, 0.02848, -3.942, 0.02848, -3.942, 0.08299, -3.942, 0.08299, -2.692, 0.02848, 16.99, 0.02848, 16.99, 0.08299, -2.692, 0.08299, 5.889, 0.02848, 5.889, 0.02848, 5.889, 0.08299, 5.889, 0.08299, 16.99, 0.02848, -2.692, 0.02848, -2.692, 0.08299, 16.99, 0.08299])
me_cube_016.materials.append(mat_fence_entrance_001)
me_cube_016.update()

# ---- objects
ob_cylinder_004 = bpy.data.objects.new('Cylinder.004', me_cylinder_001)
ob_cube_020 = bpy.data.objects.new('Cube.020', me_cube_016)
ob_center = bpy.data.objects.new('Center', None)

# ---- transforms, parenting, visibility, modifiers, constraints
ob_cylinder_004.location = (0.0, 0.0, 0.0)
ob_cylinder_004.rotation_euler = (0.0, -0.0, 0.2065)
_m = ob_cylinder_004.modifiers.new('WeightedNormal', 'WEIGHTED_NORMAL')
ob_cube_020.location = (0.0, 0.0, 0.0)
ob_cube_020.rotation_euler = (0.0, -0.0, 4.712)
ob_center.location = (0.0, 0.0, 0.0)
ob_center.lineart.crease_threshold = 0.0

# ---- collection membership
col_street_lamp.objects.link(ob_cylinder_004)
col_fence.objects.link(ob_cube_020)
col_helpers.objects.link(ob_center)
def _layer_coll(name, lc=None):
    lc = lc or bpy.context.view_layer.layer_collection
    for c in lc.children:
        if c.name == name: return c
        r = _layer_coll(name, c)
        if r: return r
_layer_coll('helpers').exclude = True

# ---- scene / render settings (as saved in the file)
scene.frame_start = 1; scene.frame_end = 250; scene.frame_set(0)
scene.render.engine = 'CYCLES'
scene.render.image_settings.color_mode = 'RGB'
scene.render.bake_bias = 0.0
scene.render.bake_samples = 0
scene.eevee.taa_samples = 12
scene.eevee.taa_render_samples = 32
scene.eevee.use_gtao = True
scene.eevee.use_raytracing = True
scene.view_settings.view_transform = 'Standard'
bpy.context.view_layer.update()

# ---- added for rendering (the .blend has no active camera and no usable light): camera, sun
cam_auto = bpy.data.cameras.new('AutoCamera')
cam_auto.lens = 50.0
cam_auto.sensor_width = 36.0
cam_auto.clip_end = 1000.0
ob_auto_camera = bpy.data.objects.new('AutoCamera', cam_auto)
scene.collection.objects.link(ob_auto_camera)
ob_auto_camera.location = (23.6501, -19.3322, 21.7928)
ob_auto_camera.rotation_euler = (1.09748, -7.21219e-08, 0.694738)
scene.camera = ob_auto_camera
light_auto_sun = bpy.data.lights.new('AutoSun', 'SUN')
light_auto_sun.energy = 3.0
light_auto_sun.angle = 0.0523599
ob_auto_sun = bpy.data.objects.new('AutoSun', light_auto_sun)
scene.collection.objects.link(ob_auto_sun)
ob_auto_sun.rotation_euler = (0.872665, 0.174533, 0.523599)
bpy.context.view_layer.update()
